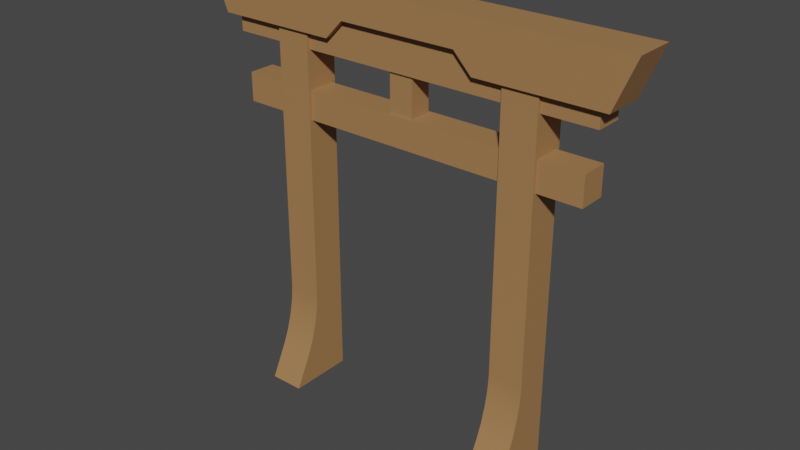 # Source: Environment_ToriiGate.blend  (saved by Blender 3.0.42; exported with 4.5.12 LTS)
import bpy
from mathutils import Matrix  # noqa: F401  (used for matrix-valued properties, if any)

bpy.ops.wm.read_factory_settings(use_empty=True)
scene = bpy.context.scene
scene.name = 'Scene'

# ---- collections
col_collection = bpy.data.collections.new('Collection'); scene.collection.children.link(col_collection)

# ---- images (referenced by path relative to the original .blend; pixels are not part of the script)
import os
ASSET_DIR = os.environ.get("B2B_ASSET_DIR", "")  # directory of the original .blend (textures are referenced by path, not embedded)
HERE = os.path.dirname(os.path.abspath(__file__))  # packed textures are extracted next to this script under _unpacked/

def load_image(name, relpath, width, height, colorspace="sRGB"):
    """Load a texture the original file referenced (path relative to the .blend, or extracted next to this script)."""
    p = next((c for c in (os.path.join(HERE, relpath), os.path.join(ASSET_DIR, relpath)) if relpath and os.path.exists(c)), "")
    if p:
        img = bpy.data.images.load(p, check_existing=True)
        img.name = name
    else:  # same state as the original file: an image datablock whose file is absent (Cycles renders it pink)
        img = bpy.data.images.new(name, width, height)
        img.source = "FILE"
        img.filepath = "//" + (relpath or name)
    img.colorspace_settings.name = colorspace
    return img
img_sushi_atlas_png = load_image('Sushi_Atlas.png', '_unpacked/Sushi_Atlas.a1e893e3.png', 512, 512, 'sRGB')

# ---- materials (node trees are filled in below, after node groups)
mat_atlas = bpy.data.materials.new('Atlas')
mat_atlas.alpha_threshold = 0.0
mat_atlas.use_transparent_shadow = False
mat_atlas.roughness = 0.5

# ---- node groups
ng_auto_smooth = bpy.data.node_groups.new('Auto Smooth', 'GeometryNodeTree')
_s = ng_auto_smooth.interface.new_socket(name='Geometry', in_out='OUTPUT', socket_type='NodeSocketGeometry')
_s = ng_auto_smooth.interface.new_socket(name='Geometry', in_out='INPUT', socket_type='NodeSocketGeometry')
_s = ng_auto_smooth.interface.new_socket(name='Angle', in_out='INPUT', socket_type='NodeSocketFloat')
_s.subtype = 'ANGLE'
_s.min_value = 0.0
_s.max_value = 3.142
ng_auto_smooth.is_modifier = True
_N = ng_auto_smooth.nodes; _L = ng_auto_smooth.links
n0 = _N.new('NodeGroupOutput'); n0.name = 'Group Output'; n0.location = (480, -100)
n1 = _N.new('NodeGroupInput'); n1.name = 'Group Input'; n1.location = (-420, -300)
n2 = _N.new('NodeGroupInput'); n2.name = 'Group Input.001'; n2.location = (-60, -100)
n3 = _N.new('GeometryNodeSetShadeSmooth'); n3.name = 'Set Shade Smooth'; n3.location = (120, -100)
n3.domain = 'EDGE'
n4 = _N.new('GeometryNodeSetShadeSmooth'); n4.name = 'Set Shade Smooth.001'; n4.location = (300, -100)
n5 = _N.new('GeometryNodeInputMeshEdgeAngle'); n5.name = 'Edge Angle'; n5.location = (-420, -220)
n6 = _N.new('GeometryNodeInputEdgeSmooth'); n6.name = 'Is Edge Smooth'; n6.location = (-60, -160)
n7 = _N.new('GeometryNodeInputShadeSmooth'); n7.name = 'Is Face Smooth'; n7.location = (-240, -340)
n8 = _N.new('FunctionNodeBooleanMath'); n8.name = 'Boolean Math'; n8.location = (-60, -220)
n9 = _N.new('FunctionNodeCompare'); n9.name = 'Compare'; n9.location = (-240, -180)
n9.operation = 'LESS_EQUAL'
_L.new(n5.outputs[0], n9.inputs[0])
_L.new(n4.outputs[0], n0.inputs[0])
_L.new(n1.outputs[1], n9.inputs[1])
_L.new(n9.outputs[0], n8.inputs[0])
_L.new(n7.outputs[0], n8.inputs[1])
_L.new(n2.outputs[0], n3.inputs[0])
_L.new(n6.outputs[0], n3.inputs[1])
_L.new(n3.outputs[0], n4.inputs[0])
_L.new(n8.outputs[0], n3.inputs[2])
n0.is_active_output = True

# ---- material node trees
mat_atlas.use_nodes = True; mat_atlas.node_tree.nodes.clear()
_N = mat_atlas.node_tree.nodes; _L = mat_atlas.node_tree.links
n0 = _N.new('ShaderNodeOutputMaterial'); n0.name = 'Material Output'; n0.location = (650, 300)
n1 = _N.new('ShaderNodeTexImage'); n1.name = 'Image Texture'; n1.location = (-180, 300)
n1.width = 140
n1.image = img_sushi_atlas_png
n2 = _N.new('ShaderNodeBsdfPrincipled'); n2.name = 'Principled BSDF'; n2.location = (40, 371)
n2.distribution = 'GGX'
n2.subsurface_method = 'RANDOM_WALK_SKIN'
n2.inputs[3].default_value = 1.45
n2.inputs[27].default_value = (0.0, 0.0, 0.0, 1.0)
n2.inputs[28].default_value = 1.0
_L.new(n1.outputs[0], n2.inputs[0])
_L.new(n2.outputs[0], n0.inputs[0])
n0.is_active_output = True

# ---- world
world_world = bpy.data.worlds.new('World'); scene.world = world_world
world_world.use_nodes = True; world_world.node_tree.nodes.clear()
_N = world_world.node_tree.nodes; _L = world_world.node_tree.links
n0 = _N.new('ShaderNodeOutputWorld'); n0.name = 'World Output'; n0.location = (300, 300)
n1 = _N.new('ShaderNodeBackground'); n1.name = 'Background'; n1.location = (10, 300)
n1.inputs[0].default_value = (0.05088, 0.05088, 0.05088, 1.0)
_L.new(n1.outputs[0], n0.inputs[0])
n0.is_active_output = True
world_world.color = (0.05088, 0.05088, 0.05088)
world_world.use_sun_shadow = False
world_world.sun_shadow_jitter_overblur = 0.0

# ---- meshes
me_cubeziercurve_002 = bpy.data.meshes.new('CUBezierCurve.002')
me_cubeziercurve_002.from_pydata([(1.791, -0.5305, 8.171e-07), (1.791, -0.1295, 4.925), (1.347, -0.5305, 7.305e-07), (1.347, -0.1295, 4.925), (1.791, 0.3152, 5.829e-07), (1.791, 0.3152, 4.925), (1.347, 0.3152, 4.963e-07), (1.347, 0.3152, 4.925), (1.347, 0.3152, 1.195), (1.347, 0.3152, 0.4195), (1.347, 0.3152, 1.001), (1.347, 0.3152, 0.8071), (1.347, 0.3152, 0.6133), (1.791, -0.1295, 1.195), (1.791, -0.319, 0.4195), (1.791, -0.144, 1.013), (1.791, -0.185, 0.8022), (1.791, -0.2465, 0.5937), (1.791, 0.3152, 0.4195), (1.791, 0.3152, 1.195), (1.791, 0.3152, 0.6133), (1.791, 0.3152, 0.8071), (1.791, 0.3152, 1.001), (1.347, -0.319, 0.4195), (1.347, -0.1295, 1.195), (1.347, -0.2465, 0.5937), (1.347, -0.185, 0.8022), (1.347, -0.144, 1.013), (2.351, -0.08975, 3.982), (2.351, 0.2644, 3.982), (2.351, -0.08975, 3.607), (2.351, 0.2644, 3.607), (2.863, -0.176, 5.321), (2.863, 0.345, 5.321), (2.602, -0.176, 4.697), (2.602, 0.345, 4.697), (1.001, 0.345, 5.321), (1.001, 0.345, 4.697), (1.001, -0.176, 4.697), (1.001, -0.176, 5.321), (0.7674, -0.176, 5.321), (0.7674, 0.345, 5.321), (0.7674, 0.345, 4.94), (0.7674, -0.176, 4.94), (-1.791, -0.5305, 1.195e-07), (-1.791, -0.1295, 4.925), (-1.347, -0.5305, 2.061e-07), (-1.347, -0.1295, 4.925), (-1.791, 0.3152, -1.147e-07), (-1.791, 0.3152, 4.925), (-1.347, 0.3152, -2.805e-08), (-1.347, 0.3152, 4.925), (-1.347, 0.3152, 1.195), (-1.347, 0.3152, 0.4195), (-1.347, 0.3152, 1.001), (-1.347, 0.3152, 0.8071), (-1.347, 0.3152, 0.6133), (-1.791, -0.1295, 1.195), (-1.791, -0.319, 0.4195), (-1.791, -0.144, 1.013), (-1.791, -0.185, 0.8022), (-1.791, -0.2465, 0.5937), (-1.791, 0.3152, 0.4195), (-1.791, 0.3152, 1.195), (-1.791, 0.3152, 0.6133), (-1.791, 0.3152, 0.8071), (-1.791, 0.3152, 1.001), (-1.347, -0.319, 0.4195), (-1.347, -0.1295, 1.195), (-1.347, -0.2465, 0.5937), (-1.347, -0.185, 0.8022), (-1.347, -0.144, 1.013), (-2.351, -0.08975, 3.982), (-2.351, 0.2644, 3.982), (-2.351, -0.08975, 3.607), (-2.351, 0.2644, 3.607), (-8.416e-07, 0.2644, 3.982), (-7.426e-07, 0.2644, 3.607), (-7.289e-07, -0.08975, 3.607), (-8.279e-07, -0.08975, 3.982), (-2.863, -0.176, 5.321), (-2.863, 0.345, 5.321), (-2.602, -0.176, 4.697), (-2.602, 0.345, 4.697), (-1.046e-06, 0.345, 5.321), (-9.717e-07, 0.345, 4.94), (-9.568e-07, -0.176, 4.94), (-1.031e-06, -0.176, 5.321), (-1.001, 0.345, 5.321), (-1.001, 0.345, 4.697), (-1.001, -0.176, 4.697), (-1.001, -0.176, 5.321), (-0.7674, -0.176, 5.321), (-0.7674, 0.345, 5.321), (-0.7674, 0.345, 4.94), (-0.7674, -0.176, 4.94), (2.461, -0.08786, 4.994), (2.461, 0.2569, 4.994), (0.8605, 0.2569, 4.994), (0.8605, -0.08786, 4.994), (0.6595, -0.08786, 4.994), (0.6595, 0.2569, 4.994), (-2.461, -0.08786, 4.994), (-2.461, 0.2569, 4.994), (-1.041e-06, 0.2569, 4.994), (-1.028e-06, -0.08786, 4.994), (-0.8605, 0.2569, 4.994), (-0.8605, -0.08786, 4.994), (-0.6595, -0.08786, 4.994), (-0.6595, 0.2569, 4.994), (2.461, 0.2569, 4.476), (2.461, -0.08786, 4.476), (0.8605, 0.2569, 4.476), (0.6595, -0.08786, 4.476), (-1.028e-06, -0.08786, 4.476), (-1.041e-06, 0.2569, 4.476), (0.6595, 0.2569, 4.476), (0.8605, -0.08786, 4.476), (-2.461, 0.2569, 4.476), (-2.461, -0.08786, 4.476), (-0.8605, 0.2569, 4.476), (-0.6595, -0.08786, 4.476), (-0.6595, 0.2569, 4.476), (-0.8605, -0.08786, 4.476), (0.1386, -0.0586, 3.826), (0.1386, 0.2332, 3.826), (-0.1708, -0.0586, 3.826), (-0.1708, 0.2332, 3.826), (0.1386, 0.2332, 4.606), (0.1386, -0.0586, 4.606), (-0.1708, 0.2332, 4.606), (-0.1708, -0.0586, 4.606)], [], [(19, 8, 7, 5), (2, 23, 9, 6), (13, 19, 5, 1), (2, 6, 4, 0), (7, 3, 1, 5), (6, 9, 18, 4), (24, 13, 1, 3), (0, 14, 23, 2), (4, 18, 14, 0), (8, 24, 3, 7), (24, 8, 10, 27), (27, 10, 11, 26), (26, 11, 12, 25), (25, 12, 9, 23), (14, 18, 20, 17), (17, 20, 21, 16), (16, 21, 22, 15), (15, 22, 19, 13), (13, 24, 27, 15), (15, 27, 26, 16), (16, 26, 25, 17), (17, 25, 23, 14), (18, 9, 12, 20), (20, 12, 11, 21), (21, 11, 10, 22), (22, 10, 8, 19), (28, 29, 76, 79), (29, 31, 77, 76), (31, 30, 78, 77), (30, 28, 79, 78), (40, 41, 84, 87), (41, 42, 85, 84), (42, 43, 86, 85), (43, 40, 87, 86), (33, 32, 34, 35), (34, 32, 39, 38), (35, 34, 38, 37), (33, 35, 37, 36), (32, 33, 36, 39), (38, 39, 40, 43), (37, 38, 43, 42), (36, 37, 42, 41), (39, 36, 41, 40), (63, 49, 51, 52), (46, 50, 53, 67), (57, 45, 49, 63), (46, 44, 48, 50), (51, 49, 45, 47), (50, 48, 62, 53), (68, 47, 45, 57), (44, 46, 67, 58), (48, 44, 58, 62), (52, 51, 47, 68), (68, 71, 54, 52), (71, 70, 55, 54), (70, 69, 56, 55), (69, 67, 53, 56), (58, 61, 64, 62), (61, 60, 65, 64), (60, 59, 66, 65), (59, 57, 63, 66), (57, 59, 71, 68), (59, 60, 70, 71), (60, 61, 69, 70), (61, 58, 67, 69), (62, 64, 56, 53), (64, 65, 55, 56), (65, 66, 54, 55), (66, 63, 52, 54), (72, 79, 76, 73), (73, 76, 77, 75), (75, 77, 78, 74), (74, 78, 79, 72), (92, 87, 84, 93), (93, 84, 85, 94), (94, 85, 86, 95), (95, 86, 87, 92), (81, 83, 82, 80), (82, 90, 91, 80), (83, 89, 90, 82), (81, 88, 89, 83), (80, 91, 88, 81), (90, 95, 92, 91), (89, 94, 95, 90), (88, 93, 94, 89), (91, 92, 93, 88), (100, 101, 104, 105), (96, 97, 98, 99), (99, 98, 101, 100), (108, 105, 104, 109), (102, 107, 106, 103), (107, 108, 109, 106), (113, 114, 115, 116), (111, 117, 112, 110), (117, 113, 116, 112), (121, 122, 115, 114), (119, 118, 120, 123), (123, 120, 122, 121), (101, 116, 115, 104), (97, 110, 112, 98), (107, 123, 121, 108), (105, 114, 113, 100), (104, 115, 122, 109), (103, 118, 119, 102), (106, 120, 118, 103), (98, 112, 116, 101), (108, 121, 114, 105), (99, 117, 111, 96), (109, 122, 120, 106), (102, 119, 123, 107), (100, 113, 117, 99), (96, 111, 110, 97), (73, 75, 74, 72), (29, 28, 30, 31), (125, 127, 130, 128), (127, 126, 131, 130), (124, 125, 128, 129), (126, 124, 129, 131)])
me_cubeziercurve_002.polygons.foreach_set('use_smooth', [True] * 118)
_uv = me_cubeziercurve_002.uv_layers.new(name='UVMap')
_uv.uv.foreach_set('vector', [0.02778, 0.9672, 0.02783, 0.9672, 0.02783, 0.9676, 0.02778, 0.9676, 0.02712, 0.9676, 0.02714, 0.9675, 0.02721, 0.9675, 0.02721, 0.9676, 0.02726, 0.9674, 0.02721, 0.9674, 0.02721, 0.967, 0.02726, 0.967, 0.02758, 0.9677, 0.02758, 0.9676, 0.02762, 0.9676, 0.02762, 0.9677, 0.02739, 0.9677, 0.02739, 0.9677, 0.02744, 0.9677, 0.02744, 0.9677, 0.02783, 0.967, 0.02783, 0.9671, 0.02778, 0.9671, 0.02778, 0.967, 0.02769, 0.9672, 0.02773, 0.9672, 0.02773, 0.9676, 0.02769, 0.9676, 0.02773, 0.967, 0.02773, 0.9671, 0.02769, 0.9671, 0.02769, 0.967, 0.02721, 0.9676, 0.02721, 0.9675, 0.02728, 0.9675, 0.0273, 0.9676, 0.02721, 0.9674, 0.02716, 0.9674, 0.02716, 0.967, 0.02721, 0.967, 0.02716, 0.9674, 0.02721, 0.9674, 0.02721, 0.9675, 0.02716, 0.9675, 0.02716, 0.9675, 0.02721, 0.9675, 0.02721, 0.9675, 0.02716, 0.9675, 0.02716, 0.9675, 0.02721, 0.9675, 0.02721, 0.9675, 0.02715, 0.9675, 0.02715, 0.9675, 0.02721, 0.9675, 0.02721, 0.9675, 0.02714, 0.9675, 0.02728, 0.9675, 0.02721, 0.9675, 0.02721, 0.9675, 0.02727, 0.9675, 0.02727, 0.9675, 0.02721, 0.9675, 0.02721, 0.9675, 0.02726, 0.9675, 0.02726, 0.9675, 0.02721, 0.9675, 0.02721, 0.9675, 0.02726, 0.9675, 0.02726, 0.9675, 0.02721, 0.9675, 0.02721, 0.9674, 0.02726, 0.9674, 0.02773, 0.9672, 0.02769, 0.9672, 0.02769, 0.9672, 0.02773, 0.9672, 0.02773, 0.9672, 0.02769, 0.9672, 0.02769, 0.9671, 0.02773, 0.9671, 0.02773, 0.9671, 0.02769, 0.9671, 0.02769, 0.9671, 0.02773, 0.9671, 0.02773, 0.9671, 0.02769, 0.9671, 0.02769, 0.9671, 0.02773, 0.9671, 0.02778, 0.9671, 0.02783, 0.9671, 0.02783, 0.9671, 0.02778, 0.9671, 0.02778, 0.9671, 0.02783, 0.9671, 0.02783, 0.9671, 0.02778, 0.9671, 0.02778, 0.9671, 0.02783, 0.9671, 0.02783, 0.9672, 0.02778, 0.9672, 0.02778, 0.9672, 0.02783, 0.9672, 0.02783, 0.9672, 0.02778, 0.9672, 0.02796, 0.968, 0.02792, 0.968, 0.02792, 0.9678, 0.02796, 0.9678, 0.02788, 0.967, 0.02792, 0.967, 0.02792, 0.9673, 0.02788, 0.9673, 0.02788, 0.9675, 0.02791, 0.9675, 0.02791, 0.9678, 0.02788, 0.9678, 0.02792, 0.967, 0.02796, 0.967, 0.02796, 0.9673, 0.02792, 0.9673, 0.02758, 0.9674, 0.02752, 0.9674, 0.02752, 0.9674, 0.02758, 0.9674, 0.02746, 0.9674, 0.02742, 0.9674, 0.02742, 0.9674, 0.02746, 0.9674, 0.02714, 0.9676, 0.0272, 0.9676, 0.0272, 0.9677, 0.02714, 0.9677, 0.0275, 0.9674, 0.02746, 0.9674, 0.02746, 0.9674, 0.0275, 0.9674, 0.0273, 0.9677, 0.02724, 0.9677, 0.02724, 0.9676, 0.0273, 0.9676, 0.02752, 0.9676, 0.02746, 0.9677, 0.02746, 0.9675, 0.02752, 0.9675, 0.02709, 0.9676, 0.02714, 0.9676, 0.02714, 0.9677, 0.02709, 0.9677, 0.02746, 0.9677, 0.02739, 0.9676, 0.02739, 0.9675, 0.02746, 0.9675, 0.02758, 0.9677, 0.02752, 0.9677, 0.02752, 0.9675, 0.02758, 0.9675, 0.02752, 0.9675, 0.02746, 0.9675, 0.02746, 0.9674, 0.0275, 0.9674, 0.02766, 0.9676, 0.02766, 0.9677, 0.02763, 0.9677, 0.02763, 0.9676, 0.02746, 0.9675, 0.02739, 0.9675, 0.02742, 0.9674, 0.02746, 0.9674, 0.02758, 0.9675, 0.02752, 0.9675, 0.02752, 0.9674, 0.02758, 0.9674, 0.02783, 0.9674, 0.02783, 0.967, 0.02788, 0.967, 0.02788, 0.9674, 0.02712, 0.9676, 0.02703, 0.9676, 0.02703, 0.9675, 0.0271, 0.9675, 0.02734, 0.9674, 0.02734, 0.967, 0.02739, 0.967, 0.02739, 0.9674, 0.0273, 0.9676, 0.02735, 0.9676, 0.02735, 0.9677, 0.0273, 0.9677, 0.0272, 0.9677, 0.02724, 0.9677, 0.02724, 0.9677, 0.0272, 0.9677, 0.02788, 0.9676, 0.02783, 0.9676, 0.02783, 0.9675, 0.02788, 0.9675, 0.02778, 0.9672, 0.02778, 0.9676, 0.02773, 0.9676, 0.02773, 0.9672, 0.02773, 0.967, 0.02778, 0.967, 0.02778, 0.9671, 0.02773, 0.9671, 0.02739, 0.9676, 0.0273, 0.9676, 0.02732, 0.9675, 0.02739, 0.9675, 0.02703, 0.9674, 0.02703, 0.967, 0.02708, 0.967, 0.02708, 0.9674, 0.02708, 0.9674, 0.02708, 0.9675, 0.02703, 0.9675, 0.02703, 0.9674, 0.02708, 0.9675, 0.02708, 0.9675, 0.02703, 0.9675, 0.02703, 0.9675, 0.02708, 0.9675, 0.02709, 0.9675, 0.02703, 0.9675, 0.02703, 0.9675, 0.02709, 0.9675, 0.0271, 0.9675, 0.02703, 0.9675, 0.02703, 0.9675, 0.02732, 0.9675, 0.02733, 0.9675, 0.02739, 0.9675, 0.02739, 0.9675, 0.02733, 0.9675, 0.02734, 0.9675, 0.02739, 0.9675, 0.02739, 0.9675, 0.02734, 0.9675, 0.02734, 0.9675, 0.02739, 0.9675, 0.02739, 0.9675, 0.02734, 0.9675, 0.02734, 0.9674, 0.02739, 0.9674, 0.02739, 0.9675, 0.02773, 0.9672, 0.02773, 0.9672, 0.02778, 0.9672, 0.02778, 0.9672, 0.02773, 0.9672, 0.02773, 0.9671, 0.02778, 0.9671, 0.02778, 0.9672, 0.02773, 0.9671, 0.02773, 0.9671, 0.02778, 0.9671, 0.02778, 0.9671, 0.02773, 0.9671, 0.02773, 0.9671, 0.02778, 0.9671, 0.02778, 0.9671, 0.02783, 0.9675, 0.02783, 0.9675, 0.02788, 0.9675, 0.02788, 0.9675, 0.02783, 0.9675, 0.02783, 0.9675, 0.02788, 0.9675, 0.02788, 0.9675, 0.02783, 0.9675, 0.02783, 0.9675, 0.02788, 0.9675, 0.02788, 0.9675, 0.02783, 0.9675, 0.02783, 0.9674, 0.02788, 0.9674, 0.02788, 0.9675, 0.02796, 0.9675, 0.02796, 0.9678, 0.02792, 0.9678, 0.02792, 0.9675, 0.02788, 0.9675, 0.02788, 0.9673, 0.02792, 0.9673, 0.02792, 0.9675, 0.02788, 0.968, 0.02788, 0.9678, 0.02791, 0.9678, 0.02791, 0.968, 0.02792, 0.9675, 0.02792, 0.9673, 0.02796, 0.9673, 0.02796, 0.9675, 0.02758, 0.9673, 0.02758, 0.9674, 0.02752, 0.9674, 0.02752, 0.9673, 0.02746, 0.9673, 0.02746, 0.9674, 0.02742, 0.9674, 0.02742, 0.9673, 0.02714, 0.9677, 0.02714, 0.9677, 0.0272, 0.9677, 0.0272, 0.9677, 0.0275, 0.9673, 0.0275, 0.9674, 0.02746, 0.9674, 0.02746, 0.9673, 0.02724, 0.9676, 0.02724, 0.9676, 0.0273, 0.9676, 0.0273, 0.9676, 0.02752, 0.9671, 0.02752, 0.9672, 0.02746, 0.9672, 0.02746, 0.967, 0.02709, 0.9676, 0.02709, 0.9677, 0.02703, 0.9677, 0.02703, 0.9676, 0.02746, 0.967, 0.02746, 0.9672, 0.02739, 0.9672, 0.02739, 0.9671, 0.02758, 0.967, 0.02758, 0.9672, 0.02752, 0.9672, 0.02752, 0.967, 0.02752, 0.9672, 0.0275, 0.9673, 0.02746, 0.9673, 0.02746, 0.9672, 0.02763, 0.9676, 0.02766, 0.9676, 0.02766, 0.9676, 0.02763, 0.9676, 0.02746, 0.9672, 0.02746, 0.9673, 0.02742, 0.9673, 0.02739, 0.9672, 0.02758, 0.9672, 0.02758, 0.9673, 0.02752, 0.9673, 0.02752, 0.9672, 0.02803, 0.9674, 0.02799, 0.9674, 0.02799, 0.9673, 0.02803, 0.9673, 0.02803, 0.9676, 0.02799, 0.9676, 0.02799, 0.9674, 0.02803, 0.9674, 0.02803, 0.9674, 0.02799, 0.9674, 0.02799, 0.9674, 0.02803, 0.9674, 0.02803, 0.9672, 0.02803, 0.9673, 0.02799, 0.9673, 0.02799, 0.9672, 0.02803, 0.967, 0.02803, 0.9672, 0.02799, 0.9672, 0.02799, 0.967, 0.02803, 0.9672, 0.02803, 0.9672, 0.02799, 0.9672, 0.02799, 0.9672, 0.02796, 0.9674, 0.02796, 0.9673, 0.02799, 0.9673, 0.02799, 0.9674, 0.02796, 0.9676, 0.02796, 0.9674, 0.02799, 0.9674, 0.02799, 0.9676, 0.02796, 0.9674, 0.02796, 0.9674, 0.02799, 0.9674, 0.02799, 0.9674, 0.02796, 0.9672, 0.02799, 0.9672, 0.02799, 0.9673, 0.02796, 0.9673, 0.02796, 0.967, 0.02799, 0.967, 0.02799, 0.9672, 0.02796, 0.9672, 0.02796, 0.9672, 0.02799, 0.9672, 0.02799, 0.9672, 0.02796, 0.9672, 0.02758, 0.9672, 0.02763, 0.9672, 0.02763, 0.9673, 0.02758, 0.9673, 0.02758, 0.967, 0.02763, 0.967, 0.02763, 0.9672, 0.02758, 0.9672, 0.02769, 0.9674, 0.02763, 0.9674, 0.02763, 0.9674, 0.02769, 0.9674, 0.02769, 0.9673, 0.02763, 0.9673, 0.02763, 0.9672, 0.02769, 0.9672, 0.02758, 0.9673, 0.02763, 0.9673, 0.02763, 0.9674, 0.02758, 0.9674, 0.02752, 0.9677, 0.02752, 0.9677, 0.02756, 0.9677, 0.02756, 0.9677, 0.02758, 0.9674, 0.02763, 0.9674, 0.02763, 0.9676, 0.02758, 0.9676, 0.02758, 0.9672, 0.02763, 0.9672, 0.02763, 0.9672, 0.02758, 0.9672, 0.02769, 0.9674, 0.02763, 0.9674, 0.02763, 0.9673, 0.02769, 0.9673, 0.02769, 0.9672, 0.02763, 0.9672, 0.02763, 0.967, 0.02769, 0.967, 0.02758, 0.9674, 0.02763, 0.9674, 0.02763, 0.9674, 0.02758, 0.9674, 0.02769, 0.9676, 0.02763, 0.9676, 0.02763, 0.9674, 0.02769, 0.9674, 0.02769, 0.9672, 0.02763, 0.9672, 0.02763, 0.9672, 0.02769, 0.9672, 0.02739, 0.9677, 0.02739, 0.9677, 0.02735, 0.9677, 0.02735, 0.9677, 0.02745, 0.9677, 0.02745, 0.9677, 0.02748, 0.9677, 0.02748, 0.9677, 0.02748, 0.9677, 0.02752, 0.9677, 0.02752, 0.9677, 0.02748, 0.9677, 0.02721, 0.9676, 0.02724, 0.9676, 0.02724, 0.9677, 0.02721, 0.9677, 0.02766, 0.9676, 0.02769, 0.9676, 0.02769, 0.9677, 0.02766, 0.9677, 0.02772, 0.9677, 0.02769, 0.9677, 0.02769, 0.9676, 0.02772, 0.9676, 0.02739, 0.9677, 0.02736, 0.9677, 0.02736, 0.9676, 0.02739, 0.9676])
me_cubeziercurve_002.materials.append(mat_atlas)
me_cubeziercurve_002.use_remesh_preserve_volume = False
me_cubeziercurve_002.use_remesh_preserve_attributes = False
me_cubeziercurve_002.use_mirror_vertex_groups = False
me_cubeziercurve_002.auto_texspace = False
me_cubeziercurve_002.update()

# ---- objects
ob_environment_toriigate = bpy.data.objects.new('Environment_ToriiGate', me_cubeziercurve_002)

# ---- transforms, parenting, visibility, modifiers, constraints
ob_environment_toriigate.location = (0.0, 0.0, 0.0)
ob_environment_toriigate.lineart.crease_threshold = 0.0
_m = ob_environment_toriigate.modifiers.new('Auto Smooth', 'NODES')
_m.node_group = ng_auto_smooth
_gi = [s.identifier for s in ng_auto_smooth.interface.items_tree if s.item_type == 'SOCKET' and s.in_out == 'INPUT']
_m[_gi[1]] = 0.5236  # Angle

# ---- collection membership
col_collection.objects.link(ob_environment_toriigate)

# ---- scene / render settings (as saved in the file)
scene.frame_start = 1; scene.frame_end = 250; scene.frame_set(1)
scene.render.engine = 'BLENDER_EEVEE_NEXT'
scene.cycles.sampling_pattern = 'TABULATED_SOBOL'
scene.cycles.use_light_tree = False
scene.view_settings.view_transform = 'Filmic'
bpy.context.view_layer.update()

# ---- added for rendering (the .blend has no active camera and no usable light): camera, sun
cam_auto = bpy.data.cameras.new('AutoCamera')
cam_auto.lens = 50.0
cam_auto.sensor_width = 36.0
cam_auto.clip_end = 1000.0
ob_auto_camera = bpy.data.objects.new('AutoCamera', cam_auto)
scene.collection.objects.link(ob_auto_camera)
ob_auto_camera.location = (7.27763, -8.82588, 8.48248)
ob_auto_camera.rotation_euler = (1.09748, -7.21219e-08, 0.694738)
scene.camera = ob_auto_camera
light_auto_sun = bpy.data.lights.new('AutoSun', 'SUN')
light_auto_sun.energy = 3.0
light_auto_sun.angle = 0.0523599
ob_auto_sun = bpy.data.objects.new('AutoSun', light_auto_sun)
scene.collection.objects.link(ob_auto_sun)
ob_auto_sun.rotation_euler = (0.872665, 0.174533, 0.523599)
bpy.context.view_layer.update()
